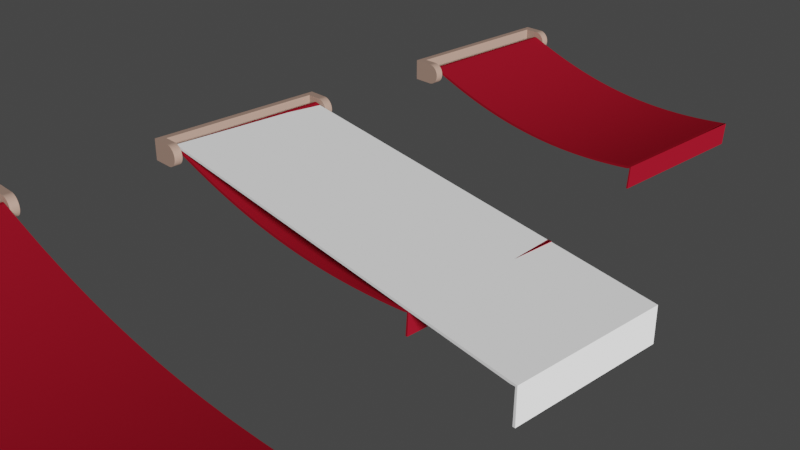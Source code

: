 # Source: Tende-varie-misure.blend  (saved by Blender 3.6.13; exported with 4.5.12 LTS)
import bpy
from mathutils import Matrix  # noqa: F401  (used for matrix-valued properties, if any)

bpy.ops.wm.read_factory_settings(use_empty=True)
scene = bpy.context.scene
scene.name = 'Scene'

# ---- collections
col_collection = bpy.data.collections.new('Collection'); scene.collection.children.link(col_collection)
col_awning_medsize = bpy.data.collections.new('Awning-medSize'); scene.collection.children.link(col_awning_medsize)
col_awning_short = bpy.data.collections.new('Awning-short'); scene.collection.children.link(col_awning_short)
col_awning_long = bpy.data.collections.new('Awning-long'); scene.collection.children.link(col_awning_long)

# ---- materials (node trees are filled in below, after node groups)
mat_tenda = bpy.data.materials.new('Tenda')
mat_material_002 = bpy.data.materials.new('Material.002')

# ---- node groups
ng_auto_smooth = bpy.data.node_groups.new('Auto Smooth', 'GeometryNodeTree')
_s = ng_auto_smooth.interface.new_socket(name='Geometry', in_out='OUTPUT', socket_type='NodeSocketGeometry')
_s = ng_auto_smooth.interface.new_socket(name='Geometry', in_out='INPUT', socket_type='NodeSocketGeometry')
_s = ng_auto_smooth.interface.new_socket(name='Angle', in_out='INPUT', socket_type='NodeSocketFloat')
_s.subtype = 'ANGLE'
_s.min_value = 0.0
_s.max_value = 3.142
ng_auto_smooth.is_modifier = True
_N = ng_auto_smooth.nodes; _L = ng_auto_smooth.links
n0 = _N.new('NodeGroupOutput'); n0.name = 'Group Output'; n0.location = (480, -100)
n1 = _N.new('NodeGroupInput'); n1.name = 'Group Input'; n1.location = (-420, -300)
n2 = _N.new('NodeGroupInput'); n2.name = 'Group Input.001'; n2.location = (-60, -100)
n3 = _N.new('GeometryNodeSetShadeSmooth'); n3.name = 'Set Shade Smooth'; n3.location = (120, -100)
n3.domain = 'EDGE'
n4 = _N.new('GeometryNodeSetShadeSmooth'); n4.name = 'Set Shade Smooth.001'; n4.location = (300, -100)
n5 = _N.new('GeometryNodeInputMeshEdgeAngle'); n5.name = 'Edge Angle'; n5.location = (-420, -220)
n6 = _N.new('GeometryNodeInputEdgeSmooth'); n6.name = 'Is Edge Smooth'; n6.location = (-60, -160)
n7 = _N.new('GeometryNodeInputShadeSmooth'); n7.name = 'Is Face Smooth'; n7.location = (-240, -340)
n8 = _N.new('FunctionNodeBooleanMath'); n8.name = 'Boolean Math'; n8.location = (-60, -220)
n9 = _N.new('FunctionNodeCompare'); n9.name = 'Compare'; n9.location = (-240, -180)
n9.operation = 'LESS_EQUAL'
_L.new(n5.outputs[0], n9.inputs[0])
_L.new(n4.outputs[0], n0.inputs[0])
_L.new(n1.outputs[1], n9.inputs[1])
_L.new(n9.outputs[0], n8.inputs[0])
_L.new(n7.outputs[0], n8.inputs[1])
_L.new(n2.outputs[0], n3.inputs[0])
_L.new(n6.outputs[0], n3.inputs[1])
_L.new(n3.outputs[0], n4.inputs[0])
_L.new(n8.outputs[0], n3.inputs[2])
n0.is_active_output = True

# ---- material node trees
mat_tenda.use_nodes = True; mat_tenda.node_tree.nodes.clear()
_N = mat_tenda.node_tree.nodes; _L = mat_tenda.node_tree.links
n0 = _N.new('ShaderNodeOutputMaterial'); n0.name = 'Material Output'; n0.location = (411, 300)
n1 = _N.new('ShaderNodeBsdfAnisotropic'); n1.name = 'Glossy BSDF'; n1.location = (-7, 493)
n1.distribution = 'GGX'
n2 = _N.new('ShaderNodeBsdfDiffuse'); n2.name = 'Diffuse BSDF'; n2.location = (-39, 230)
n3 = _N.new('ShaderNodeValToRGB'); n3.name = 'Color Ramp'; n3.location = (-371, 206)
while len(n3.color_ramp.elements) > 1: n3.color_ramp.elements.remove(n3.color_ramp.elements[-1])
n3.color_ramp.elements[0].position = 0.0; n3.color_ramp.elements[0].color = (0.6038, 0.0137, 0.03689, 1.0)
_e = n3.color_ramp.elements.new(0.75); _e.color = (0.3057, 0.008416, 0.02097, 1.0)
n4 = _N.new('ShaderNodeMixShader'); n4.name = 'Mix Shader'; n4.location = (220, 267)
n4.inputs[0].default_value = 0.525
_L.new(n4.outputs[0], n0.inputs[0])
_L.new(n1.outputs[0], n4.inputs[1])
_L.new(n2.outputs[0], n4.inputs[2])
_L.new(n3.outputs[0], n1.inputs[0])
_L.new(n3.outputs[0], n2.inputs[0])
n0.is_active_output = True
mat_material_002.use_nodes = True; mat_material_002.node_tree.nodes.clear()
_N = mat_material_002.node_tree.nodes; _L = mat_material_002.node_tree.links
n0 = _N.new('ShaderNodeBsdfPrincipled'); n0.name = 'Principled BSDF'; n0.location = (10, 300)
n0.distribution = 'GGX'
n0.subsurface_method = 'RANDOM_WALK_SKIN'
n0.inputs[0].default_value = (0.3549, 0.2305, 0.1789, 1.0)
n0.inputs[3].default_value = 1.45
n0.inputs[27].default_value = (0.0, 0.0, 0.0, 1.0)
n0.inputs[28].default_value = 1.0
n1 = _N.new('ShaderNodeOutputMaterial'); n1.name = 'Material Output'; n1.location = (300, 300)
_L.new(n0.outputs[0], n1.inputs[0])
n1.is_active_output = True

# ---- world
world_world = bpy.data.worlds.new('World'); scene.world = world_world
world_world.use_nodes = True; world_world.node_tree.nodes.clear()
_N = world_world.node_tree.nodes; _L = world_world.node_tree.links
n0 = _N.new('ShaderNodeOutputWorld'); n0.name = 'World Output'; n0.location = (300, 300)
n1 = _N.new('ShaderNodeBackground'); n1.name = 'Background'; n1.location = (10, 300)
n1.inputs[0].default_value = (0.05088, 0.05088, 0.05088, 1.0)
_L.new(n1.outputs[0], n0.inputs[0])
n0.is_active_output = True
world_world.color = (0.05088, 0.05088, 0.05088)
world_world.use_sun_shadow = False
world_world.sun_shadow_jitter_overblur = 0.0

# ---- cameras
cam_camera = bpy.data.cameras.new('Camera')
cam_camera.clip_end = 100.0
cam_camera.ortho_scale = 7.314

# ---- lights
light_light = bpy.data.lights.new('Light', 'SUN')
light_light.transmission_factor = 0.0
light_light.angle = 0.1993
light_light.energy = 5.0
light_light.shadow_soft_size = 0.1
light_light.shadow_cascade_max_distance = 1000.0

# ---- meshes
me_plane = bpy.data.meshes.new('Plane')
me_plane.from_pydata([(-2.5, -1.0, 0.0), (2.5, -1.0, 0.0), (-2.5, 1.0, 0.0), (2.5, 1.0, 0.0), (-2.045, -1.0, 0.0), (-1.591, -1.0, 0.0), (-1.136, -1.0, 0.0), (-0.6818, -1.0, 0.0), (-0.2273, -1.0, 0.0), (0.2273, -1.0, 0.0), (0.6818, -1.0, 0.0), (1.136, -1.0, 0.0), (1.591, -1.0, 0.0), (2.045, -1.0, 0.0), (2.045, 1.0, 0.0), (1.591, 1.0, 0.0), (1.136, 1.0, 0.0), (0.6818, 1.0, 0.0), (0.2273, 1.0, 0.0), (-0.2273, 1.0, 0.0), (-0.6818, 1.0, 0.0), (-1.136, 1.0, 0.0), (-1.591, 1.0, 0.0), (-2.045, 1.0, 0.0), (2.121, -1.0, 0.0), (2.197, -1.0, 0.0), (2.273, -1.0, 0.0), (2.348, -1.0, 0.0), (2.424, -1.0, 0.0), (-2.121, 1.0, 0.0), (-2.197, 1.0, 0.0), (-2.273, 1.0, 0.0), (-2.348, 1.0, 0.0), (-2.424, 1.0, 0.0), (-2.424, -1.0, 0.0), (-2.348, -1.0, 0.0), (-2.273, -1.0, 0.0), (-2.197, -1.0, 0.0), (-2.121, -1.0, 0.0), (-1.97, -1.0, 0.0), (-1.894, -1.0, 0.0), (-1.818, -1.0, 0.0), (-1.742, -1.0, 0.0), (-1.667, -1.0, 0.0), (-1.515, -1.0, 0.0), (-1.439, -1.0, 0.0), (-1.364, -1.0, 0.0), (-1.288, -1.0, 0.0), (-1.212, -1.0, 0.0), (-1.061, -1.0, 0.0), (-0.9848, -1.0, 0.0), (-0.9091, -1.0, 0.0), (-0.8333, -1.0, 0.0), (-0.7576, -1.0, 0.0), (-0.6061, -1.0, 0.0), (-0.5303, -1.0, 0.0), (-0.4545, -1.0, 0.0), (-0.3788, -1.0, 0.0), (-0.303, -1.0, 0.0), (-0.1515, -1.0, 0.0), (-0.07576, -1.0, 0.0), (9.686e-08, -1.0, 0.0), (0.07576, -1.0, 0.0), (0.1515, -1.0, 0.0), (0.303, -1.0, 0.0), (0.3788, -1.0, 0.0), (0.4545, -1.0, 0.0), (0.5303, -1.0, 0.0), (0.6061, -1.0, 0.0), (0.7576, -1.0, 0.0), (0.8333, -1.0, 0.0), (0.9091, -1.0, 0.0), (0.9848, -1.0, 0.0), (1.061, -1.0, 0.0), (1.212, -1.0, 0.0), (1.288, -1.0, 0.0), (1.364, -1.0, 0.0), (1.439, -1.0, 0.0), (1.515, -1.0, 0.0), (1.667, -1.0, 0.0), (1.742, -1.0, 0.0), (1.818, -1.0, 0.0), (1.894, -1.0, 0.0), (1.97, -1.0, 0.0), (2.424, 1.0, 0.0), (2.348, 1.0, 0.0), (2.273, 1.0, 0.0), (2.197, 1.0, 0.0), (2.121, 1.0, 0.0), (1.97, 1.0, 0.0), (1.894, 1.0, 0.0), (1.818, 1.0, 0.0), (1.742, 1.0, 0.0), (1.667, 1.0, 0.0), (1.515, 1.0, 0.0), (1.439, 1.0, 0.0), (1.364, 1.0, 0.0), (1.288, 1.0, 0.0), (1.212, 1.0, 0.0), (1.061, 1.0, 0.0), (0.9848, 1.0, 0.0), (0.9091, 1.0, 0.0), (0.8333, 1.0, 0.0), (0.7576, 1.0, 0.0), (0.6061, 1.0, 0.0), (0.5303, 1.0, 0.0), (0.4545, 1.0, 0.0), (0.3788, 1.0, 0.0), (0.303, 1.0, 0.0), (0.1515, 1.0, 0.0), (0.07576, 1.0, 0.0), (-9.686e-08, 1.0, 0.0), (-0.07576, 1.0, 0.0), (-0.1515, 1.0, 0.0), (-0.303, 1.0, 0.0), (-0.3788, 1.0, 0.0), (-0.4545, 1.0, 0.0), (-0.5303, 1.0, 0.0), (-0.6061, 1.0, 0.0), (-0.7576, 1.0, 0.0), (-0.8333, 1.0, 0.0), (-0.9091, 1.0, 0.0), (-0.9848, 1.0, 0.0), (-1.061, 1.0, 0.0), (-1.212, 1.0, 0.0), (-1.288, 1.0, 0.0), (-1.364, 1.0, 0.0), (-1.439, 1.0, 0.0), (-1.515, 1.0, 0.0), (-1.667, 1.0, 0.0), (-1.742, 1.0, 0.0), (-1.818, 1.0, 0.0), (-1.894, 1.0, 0.0), (-1.97, 1.0, 0.0), (2.5, 1.0, 0.0), (2.558, -0.9912, -0.4267), (2.558, 1.009, -0.4267)], [(3, 134)], [(28, 1, 3, 84), (38, 4, 23, 29), (43, 5, 22, 129), (48, 6, 21, 124), (53, 7, 20, 119), (58, 8, 19, 114), (63, 9, 18, 109), (68, 10, 17, 104), (73, 11, 16, 99), (78, 12, 15, 94), (83, 13, 14, 89), (12, 79, 93, 15), (79, 80, 92, 93), (80, 81, 91, 92), (81, 82, 90, 91), (82, 83, 89, 90), (11, 74, 98, 16), (74, 75, 97, 98), (75, 76, 96, 97), (76, 77, 95, 96), (77, 78, 94, 95), (10, 69, 103, 17), (69, 70, 102, 103), (70, 71, 101, 102), (71, 72, 100, 101), (72, 73, 99, 100), (9, 64, 108, 18), (64, 65, 107, 108), (65, 66, 106, 107), (66, 67, 105, 106), (67, 68, 104, 105), (8, 59, 113, 19), (59, 60, 112, 113), (60, 61, 111, 112), (61, 62, 110, 111), (62, 63, 109, 110), (7, 54, 118, 20), (54, 55, 117, 118), (55, 56, 116, 117), (56, 57, 115, 116), (57, 58, 114, 115), (6, 49, 123, 21), (49, 50, 122, 123), (50, 51, 121, 122), (51, 52, 120, 121), (52, 53, 119, 120), (5, 44, 128, 22), (44, 45, 127, 128), (45, 46, 126, 127), (46, 47, 125, 126), (47, 48, 124, 125), (4, 39, 133, 23), (39, 40, 132, 133), (40, 41, 131, 132), (41, 42, 130, 131), (42, 43, 129, 130), (0, 34, 33, 2), (34, 35, 32, 33), (35, 36, 31, 32), (36, 37, 30, 31), (37, 38, 29, 30), (13, 24, 88, 14), (24, 25, 87, 88), (25, 26, 86, 87), (26, 27, 85, 86), (27, 28, 84, 85), (135, 136, 134, 1)])
_uv = me_plane.uv_layers.new(name='UVMap')
_uv.uv.foreach_set('vector', [0.9848, 0.0, 1.0, 0.0, 1.0, 1.0, 0.9848, 1.0, 0.07576, 0.0, 0.09091, 0.0, 0.09091, 1.0, 0.07576, 1.0, 0.1667, 0.0, 0.1818, 0.0, 0.1818, 1.0, 0.1667, 1.0, 0.2576, 0.0, 0.2727, 0.0, 0.2727, 1.0, 0.2576, 1.0, 0.3485, 0.0, 0.3636, 0.0, 0.3636, 1.0, 0.3485, 1.0, 0.4394, 0.0, 0.4545, 0.0, 0.4545, 1.0, 0.4394, 1.0, 0.5303, 0.0, 0.5455, 0.0, 0.5455, 1.0, 0.5303, 1.0, 0.6212, 0.0, 0.6364, 0.0, 0.6364, 1.0, 0.6212, 1.0, 0.7121, 0.0, 0.7273, 0.0, 0.7273, 1.0, 0.7121, 1.0, 0.803, 0.0, 0.8182, 0.0, 0.8182, 1.0, 0.803, 1.0, 0.8939, 0.0, 0.9091, 0.0, 0.9091, 1.0, 0.8939, 1.0, 0.8182, 0.0, 0.8333, 0.0, 0.8333, 1.0, 0.8182, 1.0, 0.8333, 0.0, 0.8485, 0.0, 0.8485, 1.0, 0.8333, 1.0, 0.8485, 0.0, 0.8636, 0.0, 0.8636, 1.0, 0.8485, 1.0, 0.8636, 0.0, 0.8788, 0.0, 0.8788, 1.0, 0.8636, 1.0, 0.8788, 0.0, 0.8939, 0.0, 0.8939, 1.0, 0.8788, 1.0, 0.7273, 0.0, 0.7424, 0.0, 0.7424, 1.0, 0.7273, 1.0, 0.7424, 0.0, 0.7576, 0.0, 0.7576, 1.0, 0.7424, 1.0, 0.7576, 0.0, 0.7727, 0.0, 0.7727, 1.0, 0.7576, 1.0, 0.7727, 0.0, 0.7879, 0.0, 0.7879, 1.0, 0.7727, 1.0, 0.7879, 0.0, 0.803, 0.0, 0.803, 1.0, 0.7879, 1.0, 0.6364, 0.0, 0.6515, 0.0, 0.6515, 1.0, 0.6364, 1.0, 0.6515, 0.0, 0.6667, 0.0, 0.6667, 1.0, 0.6515, 1.0, 0.6667, 0.0, 0.6818, 0.0, 0.6818, 1.0, 0.6667, 1.0, 0.6818, 0.0, 0.697, 0.0, 0.697, 1.0, 0.6818, 1.0, 0.697, 0.0, 0.7121, 0.0, 0.7121, 1.0, 0.697, 1.0, 0.5455, 0.0, 0.5606, 0.0, 0.5606, 1.0, 0.5455, 1.0, 0.5606, 0.0, 0.5758, 0.0, 0.5758, 1.0, 0.5606, 1.0, 0.5758, 0.0, 0.5909, 0.0, 0.5909, 1.0, 0.5758, 1.0, 0.5909, 0.0, 0.6061, 0.0, 0.6061, 1.0, 0.5909, 1.0, 0.6061, 0.0, 0.6212, 0.0, 0.6212, 1.0, 0.6061, 1.0, 0.4545, 0.0, 0.4697, 0.0, 0.4697, 1.0, 0.4545, 1.0, 0.4697, 0.0, 0.4848, 0.0, 0.4848, 1.0, 0.4697, 1.0, 0.4848, 0.0, 0.5, 0.0, 0.5, 1.0, 0.4848, 1.0, 0.5, 0.0, 0.5152, 0.0, 0.5152, 1.0, 0.5, 1.0, 0.5152, 0.0, 0.5303, 0.0, 0.5303, 1.0, 0.5152, 1.0, 0.3636, 0.0, 0.3788, 0.0, 0.3788, 1.0, 0.3636, 1.0, 0.3788, 0.0, 0.3939, 0.0, 0.3939, 1.0, 0.3788, 1.0, 0.3939, 0.0, 0.4091, 0.0, 0.4091, 1.0, 0.3939, 1.0, 0.4091, 0.0, 0.4242, 0.0, 0.4242, 1.0, 0.4091, 1.0, 0.4242, 0.0, 0.4394, 0.0, 0.4394, 1.0, 0.4242, 1.0, 0.2727, 0.0, 0.2879, 0.0, 0.2879, 1.0, 0.2727, 1.0, 0.2879, 0.0, 0.303, 0.0, 0.303, 1.0, 0.2879, 1.0, 0.303, 0.0, 0.3182, 0.0, 0.3182, 1.0, 0.303, 1.0, 0.3182, 0.0, 0.3333, 0.0, 0.3333, 1.0, 0.3182, 1.0, 0.3333, 0.0, 0.3485, 0.0, 0.3485, 1.0, 0.3333, 1.0, 0.1818, 0.0, 0.197, 0.0, 0.197, 1.0, 0.1818, 1.0, 0.197, 0.0, 0.2121, 0.0, 0.2121, 1.0, 0.197, 1.0, 0.2121, 0.0, 0.2273, 0.0, 0.2273, 1.0, 0.2121, 1.0, 0.2273, 0.0, 0.2424, 0.0, 0.2424, 1.0, 0.2273, 1.0, 0.2424, 0.0, 0.2576, 0.0, 0.2576, 1.0, 0.2424, 1.0, 0.09091, 0.0, 0.1061, 0.0, 0.1061, 1.0, 0.09091, 1.0, 0.1061, 0.0, 0.1212, 0.0, 0.1212, 1.0, 0.1061, 1.0, 0.1212, 0.0, 0.1364, 0.0, 0.1364, 1.0, 0.1212, 1.0, 0.1364, 0.0, 0.1515, 0.0, 0.1515, 1.0, 0.1364, 1.0, 0.1515, 0.0, 0.1667, 0.0, 0.1667, 1.0, 0.1515, 1.0, 0.0, 0.0, 0.01515, 0.0, 0.01515, 1.0, 0.0, 1.0, 0.01515, 0.0, 0.0303, 0.0, 0.0303, 1.0, 0.01515, 1.0, 0.0303, 0.0, 0.04545, 0.0, 0.04545, 1.0, 0.0303, 1.0, 0.04545, 0.0, 0.06061, 0.0, 0.06061, 1.0, 0.04545, 1.0, 0.06061, 0.0, 0.07576, 0.0, 0.07576, 1.0, 0.06061, 1.0, 0.9091, 0.0, 0.9242, 0.0, 0.9242, 1.0, 0.9091, 1.0, 0.9242, 0.0, 0.9394, 0.0, 0.9394, 1.0, 0.9242, 1.0, 0.9394, 0.0, 0.9545, 0.0, 0.9545, 1.0, 0.9394, 1.0, 0.9545, 0.0, 0.9697, 0.0, 0.9697, 1.0, 0.9545, 1.0, 0.9697, 0.0, 0.9848, 0.0, 0.9848, 1.0, 0.9697, 1.0, 0.0, 0.0, 0.0, 0.0, 0.0, 0.0, 0.0, 0.0])
me_plane.update()
me_plane_003 = bpy.data.meshes.new('Plane.003')
me_plane_003.from_pydata([(-2.5, -1.0, 0.0), (2.5, -1.0, 2.98e-08), (-2.507, 0.9992, 0.03684), (2.493, 0.9992, 0.03661), (-2.047, -0.9993, -0.06754), (-1.594, -0.9987, -0.1247), (-1.139, -0.9983, -0.1688), (-0.6837, -0.998, -0.199), (-0.2276, -0.9979, -0.2146), (0.2288, -0.9979, -0.2151), (0.6849, -0.998, -0.2005), (1.14, -0.9983, -0.1707), (1.595, -0.9987, -0.1262), (2.048, -0.9993, -0.06764), (2.04, 1.0, -0.03357), (1.587, 1.001, -0.09231), (1.133, 1.001, -0.1369), (0.6775, 1.001, -0.1668), (0.2215, 1.001, -0.1815), (-0.2348, 1.001, -0.1808), (-0.6909, 1.001, -0.1649), (-1.146, 1.001, -0.1342), (-1.601, 1.0, -0.08943), (-2.054, 0.9999, -0.03154), (2.123, -0.9994, -0.05659), (2.198, -0.9995, -0.04519), (2.274, -0.9996, -0.03345), (2.349, -0.9997, -0.0214), (2.424, -0.9999, -0.009118), (-2.129, 0.9998, -0.02074), (-2.205, 0.9997, -0.009628), (-2.28, 0.9996, 0.001769), (-2.356, 0.9995, 0.01344), (-2.431, 0.9994, 0.02534), (-2.424, -0.9999, -0.01136), (-2.349, -0.9998, -0.02311), (-2.274, -0.9996, -0.03464), (-2.198, -0.9995, -0.0459), (-2.123, -0.9994, -0.05687), (-1.972, -0.9992, -0.0779), (-1.896, -0.9991, -0.08794), (-1.821, -0.999, -0.09764), (-1.745, -0.9989, -0.107), (-1.669, -0.9988, -0.116), (-1.518, -0.9987, -0.133), (-1.442, -0.9986, -0.1409), (-1.367, -0.9985, -0.1484), (-1.291, -0.9984, -0.1556), (-1.215, -0.9984, -0.1624), (-1.063, -0.9983, -0.1748), (-0.9874, -0.9982, -0.1804), (-0.9115, -0.9982, -0.1857), (-0.8356, -0.9981, -0.1905), (-0.7596, -0.9981, -0.1949), (-0.6077, -0.998, -0.2026), (-0.5317, -0.998, -0.2058), (-0.4557, -0.998, -0.2086), (-0.3796, -0.9979, -0.211), (-0.3036, -0.9979, -0.213), (-0.1515, -0.9979, -0.2157), (-0.07546, -0.9979, -0.2165), (0.0006013, -0.9979, -0.2168), (0.07666, -0.9979, -0.2166), (0.1527, -0.9979, -0.2161), (0.3048, -0.9979, -0.2137), (0.3808, -0.9979, -0.2119), (0.4569, -0.9979, -0.2097), (0.5329, -0.9979, -0.207), (0.6089, -0.998, -0.204), (0.7608, -0.998, -0.1965), (0.8368, -0.9981, -0.1922), (0.9127, -0.9981, -0.1874), (0.9886, -0.9982, -0.1823), (1.064, -0.9982, -0.1767), (1.216, -0.9983, -0.1643), (1.292, -0.9984, -0.1575), (1.368, -0.9985, -0.1503), (1.443, -0.9985, -0.1426), (1.519, -0.9986, -0.1346), (1.67, -0.9988, -0.1174), (1.746, -0.9989, -0.1082), (1.821, -0.999, -0.09864), (1.897, -0.9991, -0.08867), (1.972, -0.9992, -0.07834), (2.417, 0.9994, 0.02483), (2.342, 0.9995, 0.0126), (2.267, 0.9996, 0.000581), (2.191, 0.9997, -0.01113), (2.116, 0.9998, -0.02252), (1.965, 1.0, -0.04428), (1.889, 1.0, -0.05463), (1.814, 1.0, -0.06462), (1.738, 1.0, -0.07423), (1.663, 1.0, -0.08346), (1.512, 1.001, -0.1008), (1.436, 1.001, -0.1088), (1.36, 1.001, -0.1165), (1.284, 1.001, -0.1237), (1.209, 1.001, -0.1305), (1.057, 1.001, -0.143), (0.9812, 1.001, -0.1486), (0.9053, 1.001, -0.1538), (0.8294, 1.001, -0.1585), (0.7535, 1.001, -0.1629), (0.6016, 1.001, -0.1703), (0.5256, 1.001, -0.1734), (0.4496, 1.001, -0.1761), (0.3735, 1.001, -0.1783), (0.2975, 1.001, -0.1801), (0.1454, 1.001, -0.1824), (0.06939, 1.001, -0.183), (-0.006665, 1.001, -0.1831), (-0.08272, 1.001, -0.1827), (-0.1588, 1.001, -0.182), (-0.3108, 1.001, -0.1792), (-0.3869, 1.001, -0.1772), (-0.4629, 1.001, -0.1747), (-0.5389, 1.001, -0.1719), (-0.6149, 1.001, -0.1686), (-0.7668, 1.001, -0.1608), (-0.8427, 1.001, -0.1562), (-0.9187, 1.001, -0.1513), (-0.9945, 1.001, -0.146), (-1.07, 1.001, -0.1403), (-1.222, 1.001, -0.1277), (-1.298, 1.001, -0.1208), (-1.374, 1.001, -0.1135), (-1.449, 1.001, -0.1059), (-1.525, 1.001, -0.09784), (-1.676, 1.0, -0.08066), (-1.752, 1.0, -0.07152), (-1.827, 1.0, -0.06203), (-1.903, 1.0, -0.0522), (-1.979, 1.0, -0.04203), (2.493, 0.9992, 0.03684), (2.531, -0.9942, -0.2781), (2.524, 1.005, -0.2413), (-2.5, -1.0, -0.03), (2.48, -1.0, -0.0227), (-2.507, 0.9992, 0.006836), (2.493, 0.9992, 0.006493), (-2.049, -0.9993, -0.09747), (-1.596, -0.9989, -0.1546), (-1.141, -0.9985, -0.1987), (-0.6851, -0.9983, -0.229), (-0.2281, -0.9982, -0.2446), (0.2292, -0.9982, -0.2451), (0.6863, -0.9983, -0.2304), (1.142, -0.9985, -0.2006), (1.597, -0.9989, -0.1561), (2.05, -0.9994, -0.09751), (2.043, 0.9999, -0.06349), (1.59, 1.0, -0.1222), (1.135, 1.001, -0.1669), (0.6789, 1.001, -0.1968), (0.2219, 1.001, -0.2115), (-0.2353, 1.001, -0.2108), (-0.6923, 1.001, -0.1948), (-1.148, 1.001, -0.1641), (-1.603, 1.0, -0.1193), (-2.056, 0.9999, -0.06146), (2.126, -0.9995, -0.08647), (2.201, -0.9996, -0.07508), (2.276, -0.9997, -0.06336), (2.351, -0.9998, -0.05132), (2.426, -0.9999, -0.03903), (-2.131, 0.9998, -0.05067), (-2.207, 0.9997, -0.03958), (-2.282, 0.9996, -0.02819), (-2.357, 0.9995, -0.01653), (-2.432, 0.9994, -0.00464), (-2.425, -0.9999, -0.04134), (-2.35, -0.9998, -0.05309), (-2.275, -0.9996, -0.06461), (-2.2, -0.9995, -0.07585), (-2.124, -0.9994, -0.08681), (-1.974, -0.9993, -0.1078), (-1.898, -0.9992, -0.1178), (-1.823, -0.9991, -0.1275), (-1.747, -0.999, -0.1369), (-1.672, -0.9989, -0.1459), (-1.52, -0.9988, -0.1629), (-1.445, -0.9987, -0.1708), (-1.369, -0.9987, -0.1783), (-1.293, -0.9986, -0.1855), (-1.217, -0.9986, -0.1923), (-1.065, -0.9985, -0.2047), (-0.9893, -0.9984, -0.2104), (-0.9133, -0.9984, -0.2156), (-0.8372, -0.9984, -0.2205), (-0.7612, -0.9983, -0.2249), (-0.6089, -0.9983, -0.2326), (-0.5328, -0.9983, -0.2358), (-0.4566, -0.9982, -0.2386), (-0.3805, -0.9982, -0.241), (-0.3043, -0.9982, -0.243), (-0.1519, -0.9982, -0.2457), (-0.07564, -0.9982, -0.2464), (0.0005786, -0.9982, -0.2468), (0.0768, -0.9982, -0.2466), (0.153, -0.9982, -0.2461), (0.3054, -0.9982, -0.2437), (0.3816, -0.9982, -0.2419), (0.4578, -0.9982, -0.2397), (0.534, -0.9982, -0.237), (0.6101, -0.9982, -0.2339), (0.7624, -0.9983, -0.2265), (0.8384, -0.9983, -0.2221), (0.9145, -0.9984, -0.2174), (0.9905, -0.9984, -0.2122), (1.067, -0.9984, -0.2066), (1.218, -0.9985, -0.1942), (1.294, -0.9986, -0.1874), (1.37, -0.9987, -0.1801), (1.446, -0.9987, -0.1725), (1.522, -0.9988, -0.1645), (1.673, -0.9989, -0.1473), (1.749, -0.999, -0.1381), (1.824, -0.9991, -0.1285), (1.9, -0.9992, -0.1185), (1.975, -0.9993, -0.1082), (2.418, 0.9994, -0.005148), (2.343, 0.9995, -0.01737), (2.268, 0.9996, -0.02937), (2.193, 0.9997, -0.04107), (2.118, 0.9998, -0.05245), (1.967, 1.0, -0.07419), (1.892, 1.0, -0.08453), (1.816, 1.0, -0.09451), (1.741, 1.0, -0.1041), (1.665, 1.0, -0.1134), (1.514, 1.0, -0.1306), (1.438, 1.001, -0.1387), (1.363, 1.001, -0.1464), (1.287, 1.001, -0.1536), (1.211, 1.001, -0.1604), (1.059, 1.001, -0.1729), (0.9831, 1.001, -0.1785), (0.9071, 1.001, -0.1837), (0.8311, 1.001, -0.1885), (0.755, 1.001, -0.1928), (0.6028, 1.001, -0.2003), (0.5266, 1.001, -0.2034), (0.4505, 1.001, -0.2061), (0.3743, 1.001, -0.2083), (0.2981, 1.001, -0.2101), (0.1457, 1.001, -0.2124), (0.06951, 1.001, -0.213), (-0.006704, 1.001, -0.2131), (-0.08291, 1.001, -0.2127), (-0.1591, 1.001, -0.212), (-0.3115, 1.001, -0.2092), (-0.3877, 1.001, -0.2072), (-0.4639, 1.001, -0.2047), (-0.54, 1.001, -0.2018), (-0.6162, 1.001, -0.1985), (-0.7684, 1.001, -0.1907), (-0.8444, 1.001, -0.1862), (-0.9205, 1.001, -0.1813), (-0.9965, 1.001, -0.1759), (-1.072, 1.001, -0.1702), (-1.224, 1.001, -0.1576), (-1.3, 1.001, -0.1507), (-1.376, 1.001, -0.1434), (-1.452, 1.001, -0.1358), (-1.528, 1.0, -0.1277), (-1.679, 1.0, -0.1105), (-1.754, 1.0, -0.1014), (-1.83, 1.0, -0.09193), (-1.905, 1.0, -0.0821), (-1.981, 1.0, -0.07194), (2.464, 0.9992, 0.03282), (2.501, -0.9942, -0.2821), (2.494, 1.005, -0.2453), (-2.559, -0.9942, -0.007392), (-2.566, 1.005, 0.02944), (-2.587, -0.9939, -0.04158), (-2.594, 1.005, -0.004745), (-2.571, -0.9913, -0.07598), (-2.577, 1.008, -0.03914)], [(3, 134), (140, 271)], [(28, 1, 3, 84), (38, 4, 23, 29), (43, 5, 22, 129), (48, 6, 21, 124), (53, 7, 20, 119), (58, 8, 19, 114), (63, 9, 18, 109), (68, 10, 17, 104), (73, 11, 16, 99), (78, 12, 15, 94), (83, 13, 14, 89), (12, 79, 93, 15), (79, 80, 92, 93), (80, 81, 91, 92), (81, 82, 90, 91), (82, 83, 89, 90), (11, 74, 98, 16), (74, 75, 97, 98), (75, 76, 96, 97), (76, 77, 95, 96), (77, 78, 94, 95), (10, 69, 103, 17), (69, 70, 102, 103), (70, 71, 101, 102), (71, 72, 100, 101), (72, 73, 99, 100), (9, 64, 108, 18), (64, 65, 107, 108), (65, 66, 106, 107), (66, 67, 105, 106), (67, 68, 104, 105), (8, 59, 113, 19), (59, 60, 112, 113), (60, 61, 111, 112), (61, 62, 110, 111), (62, 63, 109, 110), (7, 54, 118, 20), (54, 55, 117, 118), (55, 56, 116, 117), (56, 57, 115, 116), (57, 58, 114, 115), (6, 49, 123, 21), (49, 50, 122, 123), (50, 51, 121, 122), (51, 52, 120, 121), (52, 53, 119, 120), (5, 44, 128, 22), (44, 45, 127, 128), (45, 46, 126, 127), (46, 47, 125, 126), (47, 48, 124, 125), (4, 39, 133, 23), (39, 40, 132, 133), (40, 41, 131, 132), (41, 42, 130, 131), (42, 43, 129, 130), (0, 34, 33, 2), (34, 35, 32, 33), (35, 36, 31, 32), (36, 37, 30, 31), (37, 38, 29, 30), (13, 24, 88, 14), (24, 25, 87, 88), (25, 26, 86, 87), (26, 27, 85, 86), (27, 28, 84, 85), (135, 136, 134, 1), (165, 221, 140, 138), (175, 166, 160, 141), (180, 266, 159, 142), (185, 261, 158, 143), (190, 256, 157, 144), (195, 251, 156, 145), (200, 246, 155, 146), (205, 241, 154, 147), (210, 236, 153, 148), (215, 231, 152, 149), (220, 226, 151, 150), (149, 152, 230, 216), (216, 230, 229, 217), (217, 229, 228, 218), (218, 228, 227, 219), (219, 227, 226, 220), (148, 153, 235, 211), (211, 235, 234, 212), (212, 234, 233, 213), (213, 233, 232, 214), (214, 232, 231, 215), (147, 154, 240, 206), (206, 240, 239, 207), (207, 239, 238, 208), (208, 238, 237, 209), (209, 237, 236, 210), (146, 155, 245, 201), (201, 245, 244, 202), (202, 244, 243, 203), (203, 243, 242, 204), (204, 242, 241, 205), (145, 156, 250, 196), (196, 250, 249, 197), (197, 249, 248, 198), (198, 248, 247, 199), (199, 247, 246, 200), (144, 157, 255, 191), (191, 255, 254, 192), (192, 254, 253, 193), (193, 253, 252, 194), (194, 252, 251, 195), (143, 158, 260, 186), (186, 260, 259, 187), (187, 259, 258, 188), (188, 258, 257, 189), (189, 257, 256, 190), (142, 159, 265, 181), (181, 265, 264, 182), (182, 264, 263, 183), (183, 263, 262, 184), (184, 262, 261, 185), (141, 160, 270, 176), (176, 270, 269, 177), (177, 269, 268, 178), (178, 268, 267, 179), (179, 267, 266, 180), (137, 139, 170, 171), (171, 170, 169, 172), (172, 169, 168, 173), (173, 168, 167, 174), (174, 167, 166, 175), (150, 151, 225, 161), (161, 225, 224, 162), (162, 224, 223, 163), (163, 223, 222, 164), (164, 222, 221, 165), (272, 138, 271, 273), (0, 2, 139, 137), (1, 28, 165, 138), (3, 1, 138, 140), (2, 33, 170, 139), (4, 38, 175, 141), (5, 43, 180, 142), (6, 48, 185, 143), (7, 53, 190, 144), (8, 58, 195, 145), (9, 63, 200, 146), (10, 68, 205, 147), (11, 73, 210, 148), (12, 78, 215, 149), (13, 83, 220, 150), (14, 88, 225, 151), (15, 93, 230, 152), (16, 98, 235, 153), (17, 103, 240, 154), (18, 108, 245, 155), (19, 113, 250, 156), (20, 118, 255, 157), (21, 123, 260, 158), (22, 128, 265, 159), (23, 133, 270, 160), (24, 13, 150, 161), (25, 24, 161, 162), (26, 25, 162, 163), (27, 26, 163, 164), (28, 27, 164, 165), (29, 23, 160, 166), (30, 29, 166, 167), (31, 30, 167, 168), (32, 31, 168, 169), (33, 32, 169, 170), (34, 0, 137, 171), (35, 34, 171, 172), (36, 35, 172, 173), (37, 36, 173, 174), (38, 37, 174, 175), (39, 4, 141, 176), (40, 39, 176, 177), (41, 40, 177, 178), (42, 41, 178, 179), (43, 42, 179, 180), (44, 5, 142, 181), (45, 44, 181, 182), (46, 45, 182, 183), (47, 46, 183, 184), (48, 47, 184, 185), (49, 6, 143, 186), (50, 49, 186, 187), (51, 50, 187, 188), (52, 51, 188, 189), (53, 52, 189, 190), (54, 7, 144, 191), (55, 54, 191, 192), (56, 55, 192, 193), (57, 56, 193, 194), (58, 57, 194, 195), (59, 8, 145, 196), (60, 59, 196, 197), (61, 60, 197, 198), (62, 61, 198, 199), (63, 62, 199, 200), (64, 9, 146, 201), (65, 64, 201, 202), (66, 65, 202, 203), (67, 66, 203, 204), (68, 67, 204, 205), (69, 10, 147, 206), (70, 69, 206, 207), (71, 70, 207, 208), (72, 71, 208, 209), (73, 72, 209, 210), (74, 11, 148, 211), (75, 74, 211, 212), (76, 75, 212, 213), (77, 76, 213, 214), (78, 77, 214, 215), (79, 12, 149, 216), (80, 79, 216, 217), (81, 80, 217, 218), (82, 81, 218, 219), (83, 82, 219, 220), (84, 3, 140, 221), (85, 84, 221, 222), (86, 85, 222, 223), (87, 86, 223, 224), (88, 87, 224, 225), (89, 14, 151, 226), (90, 89, 226, 227), (91, 90, 227, 228), (92, 91, 228, 229), (93, 92, 229, 230), (94, 15, 152, 231), (95, 94, 231, 232), (96, 95, 232, 233), (97, 96, 233, 234), (98, 97, 234, 235), (99, 16, 153, 236), (100, 99, 236, 237), (101, 100, 237, 238), (102, 101, 238, 239), (103, 102, 239, 240), (104, 17, 154, 241), (105, 104, 241, 242), (106, 105, 242, 243), (107, 106, 243, 244), (108, 107, 244, 245), (109, 18, 155, 246), (110, 109, 246, 247), (111, 110, 247, 248), (112, 111, 248, 249), (113, 112, 249, 250), (114, 19, 156, 251), (115, 114, 251, 252), (116, 115, 252, 253), (117, 116, 253, 254), (118, 117, 254, 255), (119, 20, 157, 256), (120, 119, 256, 257), (121, 120, 257, 258), (122, 121, 258, 259), (123, 122, 259, 260), (124, 21, 158, 261), (125, 124, 261, 262), (126, 125, 262, 263), (127, 126, 263, 264), (128, 127, 264, 265), (129, 22, 159, 266), (130, 129, 266, 267), (131, 130, 267, 268), (132, 131, 268, 269), (133, 132, 269, 270), (135, 1, 138, 272), (134, 136, 273, 271), (1, 134, 271, 138), (136, 135, 272, 273), (2, 0, 274, 275), (275, 274, 276, 277), (277, 276, 278, 279)])
_uv = me_plane_003.uv_layers.new(name='UVMap')
_uv.uv.foreach_set('vector', [0.9848, 0.0, 1.0, 0.0, 1.0, 1.0, 0.9848, 1.0, 0.07576, 0.0, 0.09091, 0.0, 0.09091, 1.0, 0.07576, 1.0, 0.1667, 0.0, 0.1818, 0.0, 0.1818, 1.0, 0.1667, 1.0, 0.2576, 0.0, 0.2727, 0.0, 0.2727, 1.0, 0.2576, 1.0, 0.3485, 0.0, 0.3636, 0.0, 0.3636, 1.0, 0.3485, 1.0, 0.4394, 0.0, 0.4545, 0.0, 0.4545, 1.0, 0.4394, 1.0, 0.5303, 0.0, 0.5455, 0.0, 0.5455, 1.0, 0.5303, 1.0, 0.6212, 0.0, 0.6364, 0.0, 0.6364, 1.0, 0.6212, 1.0, 0.7121, 0.0, 0.7273, 0.0, 0.7273, 1.0, 0.7121, 1.0, 0.803, 0.0, 0.8182, 0.0, 0.8182, 1.0, 0.803, 1.0, 0.8939, 0.0, 0.9091, 0.0, 0.9091, 1.0, 0.8939, 1.0, 0.8182, 0.0, 0.8333, 0.0, 0.8333, 1.0, 0.8182, 1.0, 0.8333, 0.0, 0.8485, 0.0, 0.8485, 1.0, 0.8333, 1.0, 0.8485, 0.0, 0.8636, 0.0, 0.8636, 1.0, 0.8485, 1.0, 0.8636, 0.0, 0.8788, 0.0, 0.8788, 1.0, 0.8636, 1.0, 0.8788, 0.0, 0.8939, 0.0, 0.8939, 1.0, 0.8788, 1.0, 0.7273, 0.0, 0.7424, 0.0, 0.7424, 1.0, 0.7273, 1.0, 0.7424, 0.0, 0.7576, 0.0, 0.7576, 1.0, 0.7424, 1.0, 0.7576, 0.0, 0.7727, 0.0, 0.7727, 1.0, 0.7576, 1.0, 0.7727, 0.0, 0.7879, 0.0, 0.7879, 1.0, 0.7727, 1.0, 0.7879, 0.0, 0.803, 0.0, 0.803, 1.0, 0.7879, 1.0, 0.6364, 0.0, 0.6515, 0.0, 0.6515, 1.0, 0.6364, 1.0, 0.6515, 0.0, 0.6667, 0.0, 0.6667, 1.0, 0.6515, 1.0, 0.6667, 0.0, 0.6818, 0.0, 0.6818, 1.0, 0.6667, 1.0, 0.6818, 0.0, 0.697, 0.0, 0.697, 1.0, 0.6818, 1.0, 0.697, 0.0, 0.7121, 0.0, 0.7121, 1.0, 0.697, 1.0, 0.5455, 0.0, 0.5606, 0.0, 0.5606, 1.0, 0.5455, 1.0, 0.5606, 0.0, 0.5758, 0.0, 0.5758, 1.0, 0.5606, 1.0, 0.5758, 0.0, 0.5909, 0.0, 0.5909, 1.0, 0.5758, 1.0, 0.5909, 0.0, 0.6061, 0.0, 0.6061, 1.0, 0.5909, 1.0, 0.6061, 0.0, 0.6212, 0.0, 0.6212, 1.0, 0.6061, 1.0, 0.4545, 0.0, 0.4697, 0.0, 0.4697, 1.0, 0.4545, 1.0, 0.4697, 0.0, 0.4848, 0.0, 0.4848, 1.0, 0.4697, 1.0, 0.4848, 0.0, 0.5, 0.0, 0.5, 1.0, 0.4848, 1.0, 0.5, 0.0, 0.5152, 0.0, 0.5152, 1.0, 0.5, 1.0, 0.5152, 0.0, 0.5303, 0.0, 0.5303, 1.0, 0.5152, 1.0, 0.3636, 0.0, 0.3788, 0.0, 0.3788, 1.0, 0.3636, 1.0, 0.3788, 0.0, 0.3939, 0.0, 0.3939, 1.0, 0.3788, 1.0, 0.3939, 0.0, 0.4091, 0.0, 0.4091, 1.0, 0.3939, 1.0, 0.4091, 0.0, 0.4242, 0.0, 0.4242, 1.0, 0.4091, 1.0, 0.4242, 0.0, 0.4394, 0.0, 0.4394, 1.0, 0.4242, 1.0, 0.2727, 0.0, 0.2879, 0.0, 0.2879, 1.0, 0.2727, 1.0, 0.2879, 0.0, 0.303, 0.0, 0.303, 1.0, 0.2879, 1.0, 0.303, 0.0, 0.3182, 0.0, 0.3182, 1.0, 0.303, 1.0, 0.3182, 0.0, 0.3333, 0.0, 0.3333, 1.0, 0.3182, 1.0, 0.3333, 0.0, 0.3485, 0.0, 0.3485, 1.0, 0.3333, 1.0, 0.1818, 0.0, 0.197, 0.0, 0.197, 1.0, 0.1818, 1.0, 0.197, 0.0, 0.2121, 0.0, 0.2121, 1.0, 0.197, 1.0, 0.2121, 0.0, 0.2273, 0.0, 0.2273, 1.0, 0.2121, 1.0, 0.2273, 0.0, 0.2424, 0.0, 0.2424, 1.0, 0.2273, 1.0, 0.2424, 0.0, 0.2576, 0.0, 0.2576, 1.0, 0.2424, 1.0, 0.09091, 0.0, 0.1061, 0.0, 0.1061, 1.0, 0.09091, 1.0, 0.1061, 0.0, 0.1212, 0.0, 0.1212, 1.0, 0.1061, 1.0, 0.1212, 0.0, 0.1364, 0.0, 0.1364, 1.0, 0.1212, 1.0, 0.1364, 0.0, 0.1515, 0.0, 0.1515, 1.0, 0.1364, 1.0, 0.1515, 0.0, 0.1667, 0.0, 0.1667, 1.0, 0.1515, 1.0, 0.0, 0.0, 0.01515, 0.0, 0.01515, 1.0, 0.0, 1.0, 0.01515, 0.0, 0.0303, 0.0, 0.0303, 1.0, 0.01515, 1.0, 0.0303, 0.0, 0.04545, 0.0, 0.04545, 1.0, 0.0303, 1.0, 0.04545, 0.0, 0.06061, 0.0, 0.06061, 1.0, 0.04545, 1.0, 0.06061, 0.0, 0.07576, 0.0, 0.07576, 1.0, 0.06061, 1.0, 0.9091, 0.0, 0.9242, 0.0, 0.9242, 1.0, 0.9091, 1.0, 0.9242, 0.0, 0.9394, 0.0, 0.9394, 1.0, 0.9242, 1.0, 0.9394, 0.0, 0.9545, 0.0, 0.9545, 1.0, 0.9394, 1.0, 0.9545, 0.0, 0.9697, 0.0, 0.9697, 1.0, 0.9545, 1.0, 0.9697, 0.0, 0.9848, 0.0, 0.9848, 1.0, 0.9697, 1.0, 0.0, 0.0, 0.0, 0.0, 0.0, 0.0, 0.0, 0.0, 0.9848, 0.0, 0.9848, 1.0, 1.0, 1.0, 1.0, 0.0, 0.07576, 0.0, 0.07576, 1.0, 0.09091, 1.0, 0.09091, 0.0, 0.1667, 0.0, 0.1667, 1.0, 0.1818, 1.0, 0.1818, 0.0, 0.2576, 0.0, 0.2576, 1.0, 0.2727, 1.0, 0.2727, 0.0, 0.3485, 0.0, 0.3485, 1.0, 0.3636, 1.0, 0.3636, 0.0, 0.4394, 0.0, 0.4394, 1.0, 0.4545, 1.0, 0.4545, 0.0, 0.5303, 0.0, 0.5303, 1.0, 0.5455, 1.0, 0.5455, 0.0, 0.6212, 0.0, 0.6212, 1.0, 0.6364, 1.0, 0.6364, 0.0, 0.7121, 0.0, 0.7121, 1.0, 0.7273, 1.0, 0.7273, 0.0, 0.803, 0.0, 0.803, 1.0, 0.8182, 1.0, 0.8182, 0.0, 0.8939, 0.0, 0.8939, 1.0, 0.9091, 1.0, 0.9091, 0.0, 0.8182, 0.0, 0.8182, 1.0, 0.8333, 1.0, 0.8333, 0.0, 0.8333, 0.0, 0.8333, 1.0, 0.8485, 1.0, 0.8485, 0.0, 0.8485, 0.0, 0.8485, 1.0, 0.8636, 1.0, 0.8636, 0.0, 0.8636, 0.0, 0.8636, 1.0, 0.8788, 1.0, 0.8788, 0.0, 0.8788, 0.0, 0.8788, 1.0, 0.8939, 1.0, 0.8939, 0.0, 0.7273, 0.0, 0.7273, 1.0, 0.7424, 1.0, 0.7424, 0.0, 0.7424, 0.0, 0.7424, 1.0, 0.7576, 1.0, 0.7576, 0.0, 0.7576, 0.0, 0.7576, 1.0, 0.7727, 1.0, 0.7727, 0.0, 0.7727, 0.0, 0.7727, 1.0, 0.7879, 1.0, 0.7879, 0.0, 0.7879, 0.0, 0.7879, 1.0, 0.803, 1.0, 0.803, 0.0, 0.6364, 0.0, 0.6364, 1.0, 0.6515, 1.0, 0.6515, 0.0, 0.6515, 0.0, 0.6515, 1.0, 0.6667, 1.0, 0.6667, 0.0, 0.6667, 0.0, 0.6667, 1.0, 0.6818, 1.0, 0.6818, 0.0, 0.6818, 0.0, 0.6818, 1.0, 0.697, 1.0, 0.697, 0.0, 0.697, 0.0, 0.697, 1.0, 0.7121, 1.0, 0.7121, 0.0, 0.5455, 0.0, 0.5455, 1.0, 0.5606, 1.0, 0.5606, 0.0, 0.5606, 0.0, 0.5606, 1.0, 0.5758, 1.0, 0.5758, 0.0, 0.5758, 0.0, 0.5758, 1.0, 0.5909, 1.0, 0.5909, 0.0, 0.5909, 0.0, 0.5909, 1.0, 0.6061, 1.0, 0.6061, 0.0, 0.6061, 0.0, 0.6061, 1.0, 0.6212, 1.0, 0.6212, 0.0, 0.4545, 0.0, 0.4545, 1.0, 0.4697, 1.0, 0.4697, 0.0, 0.4697, 0.0, 0.4697, 1.0, 0.4848, 1.0, 0.4848, 0.0, 0.4848, 0.0, 0.4848, 1.0, 0.5, 1.0, 0.5, 0.0, 0.5, 0.0, 0.5, 1.0, 0.5152, 1.0, 0.5152, 0.0, 0.5152, 0.0, 0.5152, 1.0, 0.5303, 1.0, 0.5303, 0.0, 0.3636, 0.0, 0.3636, 1.0, 0.3788, 1.0, 0.3788, 0.0, 0.3788, 0.0, 0.3788, 1.0, 0.3939, 1.0, 0.3939, 0.0, 0.3939, 0.0, 0.3939, 1.0, 0.4091, 1.0, 0.4091, 0.0, 0.4091, 0.0, 0.4091, 1.0, 0.4242, 1.0, 0.4242, 0.0, 0.4242, 0.0, 0.4242, 1.0, 0.4394, 1.0, 0.4394, 0.0, 0.2727, 0.0, 0.2727, 1.0, 0.2879, 1.0, 0.2879, 0.0, 0.2879, 0.0, 0.2879, 1.0, 0.303, 1.0, 0.303, 0.0, 0.303, 0.0, 0.303, 1.0, 0.3182, 1.0, 0.3182, 0.0, 0.3182, 0.0, 0.3182, 1.0, 0.3333, 1.0, 0.3333, 0.0, 0.3333, 0.0, 0.3333, 1.0, 0.3485, 1.0, 0.3485, 0.0, 0.1818, 0.0, 0.1818, 1.0, 0.197, 1.0, 0.197, 0.0, 0.197, 0.0, 0.197, 1.0, 0.2121, 1.0, 0.2121, 0.0, 0.2121, 0.0, 0.2121, 1.0, 0.2273, 1.0, 0.2273, 0.0, 0.2273, 0.0, 0.2273, 1.0, 0.2424, 1.0, 0.2424, 0.0, 0.2424, 0.0, 0.2424, 1.0, 0.2576, 1.0, 0.2576, 0.0, 0.09091, 0.0, 0.09091, 1.0, 0.1061, 1.0, 0.1061, 0.0, 0.1061, 0.0, 0.1061, 1.0, 0.1212, 1.0, 0.1212, 0.0, 0.1212, 0.0, 0.1212, 1.0, 0.1364, 1.0, 0.1364, 0.0, 0.1364, 0.0, 0.1364, 1.0, 0.1515, 1.0, 0.1515, 0.0, 0.1515, 0.0, 0.1515, 1.0, 0.1667, 1.0, 0.1667, 0.0, 0.0, 0.0, 0.0, 1.0, 0.01515, 1.0, 0.01515, 0.0, 0.01515, 0.0, 0.01515, 1.0, 0.0303, 1.0, 0.0303, 0.0, 0.0303, 0.0, 0.0303, 1.0, 0.04545, 1.0, 0.04545, 0.0, 0.04545, 0.0, 0.04545, 1.0, 0.06061, 1.0, 0.06061, 0.0, 0.06061, 0.0, 0.06061, 1.0, 0.07576, 1.0, 0.07576, 0.0, 0.9091, 0.0, 0.9091, 1.0, 0.9242, 1.0, 0.9242, 0.0, 0.9242, 0.0, 0.9242, 1.0, 0.9394, 1.0, 0.9394, 0.0, 0.9394, 0.0, 0.9394, 1.0, 0.9545, 1.0, 0.9545, 0.0, 0.9545, 0.0, 0.9545, 1.0, 0.9697, 1.0, 0.9697, 0.0, 0.9697, 0.0, 0.9697, 1.0, 0.9848, 1.0, 0.9848, 0.0, 0.0, 0.0, 0.0, 0.0, 0.0, 0.0, 0.0, 0.0, 0.0, 0.0, 0.0, 1.0, 0.0, 1.0, 0.0, 0.0, 1.0, 0.0, 0.9848, 0.0, 0.9848, 0.0, 1.0, 0.0, 1.0, 1.0, 1.0, 0.0, 1.0, 0.0, 1.0, 1.0, 0.0, 1.0, 0.01515, 1.0, 0.01515, 1.0, 0.0, 1.0, 0.09091, 0.0, 0.07576, 0.0, 0.07576, 0.0, 0.09091, 0.0, 0.1818, 0.0, 0.1667, 0.0, 0.1667, 0.0, 0.1818, 0.0, 0.2727, 0.0, 0.2576, 0.0, 0.2576, 0.0, 0.2727, 0.0, 0.3636, 0.0, 0.3485, 0.0, 0.3485, 0.0, 0.3636, 0.0, 0.4545, 0.0, 0.4394, 0.0, 0.4394, 0.0, 0.4545, 0.0, 0.5455, 0.0, 0.5303, 0.0, 0.5303, 0.0, 0.5455, 0.0, 0.6364, 0.0, 0.6212, 0.0, 0.6212, 0.0, 0.6364, 0.0, 0.7273, 0.0, 0.7121, 0.0, 0.7121, 0.0, 0.7273, 0.0, 0.8182, 0.0, 0.803, 0.0, 0.803, 0.0, 0.8182, 0.0, 0.9091, 0.0, 0.8939, 0.0, 0.8939, 0.0, 0.9091, 0.0, 0.9091, 1.0, 0.9242, 1.0, 0.9242, 1.0, 0.9091, 1.0, 0.8182, 1.0, 0.8333, 1.0, 0.8333, 1.0, 0.8182, 1.0, 0.7273, 1.0, 0.7424, 1.0, 0.7424, 1.0, 0.7273, 1.0, 0.6364, 1.0, 0.6515, 1.0, 0.6515, 1.0, 0.6364, 1.0, 0.5455, 1.0, 0.5606, 1.0, 0.5606, 1.0, 0.5455, 1.0, 0.4545, 1.0, 0.4697, 1.0, 0.4697, 1.0, 0.4545, 1.0, 0.3636, 1.0, 0.3788, 1.0, 0.3788, 1.0, 0.3636, 1.0, 0.2727, 1.0, 0.2879, 1.0, 0.2879, 1.0, 0.2727, 1.0, 0.1818, 1.0, 0.197, 1.0, 0.197, 1.0, 0.1818, 1.0, 0.09091, 1.0, 0.1061, 1.0, 0.1061, 1.0, 0.09091, 1.0, 0.9242, 0.0, 0.9091, 0.0, 0.9091, 0.0, 0.9242, 0.0, 0.9394, 0.0, 0.9242, 0.0, 0.9242, 0.0, 0.9394, 0.0, 0.9545, 0.0, 0.9394, 0.0, 0.9394, 0.0, 0.9545, 0.0, 0.9697, 0.0, 0.9545, 0.0, 0.9545, 0.0, 0.9697, 0.0, 0.9848, 0.0, 0.9697, 0.0, 0.9697, 0.0, 0.9848, 0.0, 0.07576, 1.0, 0.09091, 1.0, 0.09091, 1.0, 0.07576, 1.0, 0.06061, 1.0, 0.07576, 1.0, 0.07576, 1.0, 0.06061, 1.0, 0.04545, 1.0, 0.06061, 1.0, 0.06061, 1.0, 0.04545, 1.0, 0.0303, 1.0, 0.04545, 1.0, 0.04545, 1.0, 0.0303, 1.0, 0.01515, 1.0, 0.0303, 1.0, 0.0303, 1.0, 0.01515, 1.0, 0.01515, 0.0, 0.0, 0.0, 0.0, 0.0, 0.01515, 0.0, 0.0303, 0.0, 0.01515, 0.0, 0.01515, 0.0, 0.0303, 0.0, 0.04545, 0.0, 0.0303, 0.0, 0.0303, 0.0, 0.04545, 0.0, 0.06061, 0.0, 0.04545, 0.0, 0.04545, 0.0, 0.06061, 0.0, 0.07576, 0.0, 0.06061, 0.0, 0.06061, 0.0, 0.07576, 0.0, 0.1061, 0.0, 0.09091, 0.0, 0.09091, 0.0, 0.1061, 0.0, 0.1212, 0.0, 0.1061, 0.0, 0.1061, 0.0, 0.1212, 0.0, 0.1364, 0.0, 0.1212, 0.0, 0.1212, 0.0, 0.1364, 0.0, 0.1515, 0.0, 0.1364, 0.0, 0.1364, 0.0, 0.1515, 0.0, 0.1667, 0.0, 0.1515, 0.0, 0.1515, 0.0, 0.1667, 0.0, 0.197, 0.0, 0.1818, 0.0, 0.1818, 0.0, 0.197, 0.0, 0.2121, 0.0, 0.197, 0.0, 0.197, 0.0, 0.2121, 0.0, 0.2273, 0.0, 0.2121, 0.0, 0.2121, 0.0, 0.2273, 0.0, 0.2424, 0.0, 0.2273, 0.0, 0.2273, 0.0, 0.2424, 0.0, 0.2576, 0.0, 0.2424, 0.0, 0.2424, 0.0, 0.2576, 0.0, 0.2879, 0.0, 0.2727, 0.0, 0.2727, 0.0, 0.2879, 0.0, 0.303, 0.0, 0.2879, 0.0, 0.2879, 0.0, 0.303, 0.0, 0.3182, 0.0, 0.303, 0.0, 0.303, 0.0, 0.3182, 0.0, 0.3333, 0.0, 0.3182, 0.0, 0.3182, 0.0, 0.3333, 0.0, 0.3485, 0.0, 0.3333, 0.0, 0.3333, 0.0, 0.3485, 0.0, 0.3788, 0.0, 0.3636, 0.0, 0.3636, 0.0, 0.3788, 0.0, 0.3939, 0.0, 0.3788, 0.0, 0.3788, 0.0, 0.3939, 0.0, 0.4091, 0.0, 0.3939, 0.0, 0.3939, 0.0, 0.4091, 0.0, 0.4242, 0.0, 0.4091, 0.0, 0.4091, 0.0, 0.4242, 0.0, 0.4394, 0.0, 0.4242, 0.0, 0.4242, 0.0, 0.4394, 0.0, 0.4697, 0.0, 0.4545, 0.0, 0.4545, 0.0, 0.4697, 0.0, 0.4848, 0.0, 0.4697, 0.0, 0.4697, 0.0, 0.4848, 0.0, 0.5, 0.0, 0.4848, 0.0, 0.4848, 0.0, 0.5, 0.0, 0.5152, 0.0, 0.5, 0.0, 0.5, 0.0, 0.5152, 0.0, 0.5303, 0.0, 0.5152, 0.0, 0.5152, 0.0, 0.5303, 0.0, 0.5606, 0.0, 0.5455, 0.0, 0.5455, 0.0, 0.5606, 0.0, 0.5758, 0.0, 0.5606, 0.0, 0.5606, 0.0, 0.5758, 0.0, 0.5909, 0.0, 0.5758, 0.0, 0.5758, 0.0, 0.5909, 0.0, 0.6061, 0.0, 0.5909, 0.0, 0.5909, 0.0, 0.6061, 0.0, 0.6212, 0.0, 0.6061, 0.0, 0.6061, 0.0, 0.6212, 0.0, 0.6515, 0.0, 0.6364, 0.0, 0.6364, 0.0, 0.6515, 0.0, 0.6667, 0.0, 0.6515, 0.0, 0.6515, 0.0, 0.6667, 0.0, 0.6818, 0.0, 0.6667, 0.0, 0.6667, 0.0, 0.6818, 0.0, 0.697, 0.0, 0.6818, 0.0, 0.6818, 0.0, 0.697, 0.0, 0.7121, 0.0, 0.697, 0.0, 0.697, 0.0, 0.7121, 0.0, 0.7424, 0.0, 0.7273, 0.0, 0.7273, 0.0, 0.7424, 0.0, 0.7576, 0.0, 0.7424, 0.0, 0.7424, 0.0, 0.7576, 0.0, 0.7727, 0.0, 0.7576, 0.0, 0.7576, 0.0, 0.7727, 0.0, 0.7879, 0.0, 0.7727, 0.0, 0.7727, 0.0, 0.7879, 0.0, 0.803, 0.0, 0.7879, 0.0, 0.7879, 0.0, 0.803, 0.0, 0.8333, 0.0, 0.8182, 0.0, 0.8182, 0.0, 0.8333, 0.0, 0.8485, 0.0, 0.8333, 0.0, 0.8333, 0.0, 0.8485, 0.0, 0.8636, 0.0, 0.8485, 0.0, 0.8485, 0.0, 0.8636, 0.0, 0.8788, 0.0, 0.8636, 0.0, 0.8636, 0.0, 0.8788, 0.0, 0.8939, 0.0, 0.8788, 0.0, 0.8788, 0.0, 0.8939, 0.0, 0.9848, 1.0, 1.0, 1.0, 1.0, 1.0, 0.9848, 1.0, 0.9697, 1.0, 0.9848, 1.0, 0.9848, 1.0, 0.9697, 1.0, 0.9545, 1.0, 0.9697, 1.0, 0.9697, 1.0, 0.9545, 1.0, 0.9394, 1.0, 0.9545, 1.0, 0.9545, 1.0, 0.9394, 1.0, 0.9242, 1.0, 0.9394, 1.0, 0.9394, 1.0, 0.9242, 1.0, 0.8939, 1.0, 0.9091, 1.0, 0.9091, 1.0, 0.8939, 1.0, 0.8788, 1.0, 0.8939, 1.0, 0.8939, 1.0, 0.8788, 1.0, 0.8636, 1.0, 0.8788, 1.0, 0.8788, 1.0, 0.8636, 1.0, 0.8485, 1.0, 0.8636, 1.0, 0.8636, 1.0, 0.8485, 1.0, 0.8333, 1.0, 0.8485, 1.0, 0.8485, 1.0, 0.8333, 1.0, 0.803, 1.0, 0.8182, 1.0, 0.8182, 1.0, 0.803, 1.0, 0.7879, 1.0, 0.803, 1.0, 0.803, 1.0, 0.7879, 1.0, 0.7727, 1.0, 0.7879, 1.0, 0.7879, 1.0, 0.7727, 1.0, 0.7576, 1.0, 0.7727, 1.0, 0.7727, 1.0, 0.7576, 1.0, 0.7424, 1.0, 0.7576, 1.0, 0.7576, 1.0, 0.7424, 1.0, 0.7121, 1.0, 0.7273, 1.0, 0.7273, 1.0, 0.7121, 1.0, 0.697, 1.0, 0.7121, 1.0, 0.7121, 1.0, 0.697, 1.0, 0.6818, 1.0, 0.697, 1.0, 0.697, 1.0, 0.6818, 1.0, 0.6667, 1.0, 0.6818, 1.0, 0.6818, 1.0, 0.6667, 1.0, 0.6515, 1.0, 0.6667, 1.0, 0.6667, 1.0, 0.6515, 1.0, 0.6212, 1.0, 0.6364, 1.0, 0.6364, 1.0, 0.6212, 1.0, 0.6061, 1.0, 0.6212, 1.0, 0.6212, 1.0, 0.6061, 1.0, 0.5909, 1.0, 0.6061, 1.0, 0.6061, 1.0, 0.5909, 1.0, 0.5758, 1.0, 0.5909, 1.0, 0.5909, 1.0, 0.5758, 1.0, 0.5606, 1.0, 0.5758, 1.0, 0.5758, 1.0, 0.5606, 1.0, 0.5303, 1.0, 0.5455, 1.0, 0.5455, 1.0, 0.5303, 1.0, 0.5152, 1.0, 0.5303, 1.0, 0.5303, 1.0, 0.5152, 1.0, 0.5, 1.0, 0.5152, 1.0, 0.5152, 1.0, 0.5, 1.0, 0.4848, 1.0, 0.5, 1.0, 0.5, 1.0, 0.4848, 1.0, 0.4697, 1.0, 0.4848, 1.0, 0.4848, 1.0, 0.4697, 1.0, 0.4394, 1.0, 0.4545, 1.0, 0.4545, 1.0, 0.4394, 1.0, 0.4242, 1.0, 0.4394, 1.0, 0.4394, 1.0, 0.4242, 1.0, 0.4091, 1.0, 0.4242, 1.0, 0.4242, 1.0, 0.4091, 1.0, 0.3939, 1.0, 0.4091, 1.0, 0.4091, 1.0, 0.3939, 1.0, 0.3788, 1.0, 0.3939, 1.0, 0.3939, 1.0, 0.3788, 1.0, 0.3485, 1.0, 0.3636, 1.0, 0.3636, 1.0, 0.3485, 1.0, 0.3333, 1.0, 0.3485, 1.0, 0.3485, 1.0, 0.3333, 1.0, 0.3182, 1.0, 0.3333, 1.0, 0.3333, 1.0, 0.3182, 1.0, 0.303, 1.0, 0.3182, 1.0, 0.3182, 1.0, 0.303, 1.0, 0.2879, 1.0, 0.303, 1.0, 0.303, 1.0, 0.2879, 1.0, 0.2576, 1.0, 0.2727, 1.0, 0.2727, 1.0, 0.2576, 1.0, 0.2424, 1.0, 0.2576, 1.0, 0.2576, 1.0, 0.2424, 1.0, 0.2273, 1.0, 0.2424, 1.0, 0.2424, 1.0, 0.2273, 1.0, 0.2121, 1.0, 0.2273, 1.0, 0.2273, 1.0, 0.2121, 1.0, 0.197, 1.0, 0.2121, 1.0, 0.2121, 1.0, 0.197, 1.0, 0.1667, 1.0, 0.1818, 1.0, 0.1818, 1.0, 0.1667, 1.0, 0.1515, 1.0, 0.1667, 1.0, 0.1667, 1.0, 0.1515, 1.0, 0.1364, 1.0, 0.1515, 1.0, 0.1515, 1.0, 0.1364, 1.0, 0.1212, 1.0, 0.1364, 1.0, 0.1364, 1.0, 0.1212, 1.0, 0.1061, 1.0, 0.1212, 1.0, 0.1212, 1.0, 0.1061, 1.0, 0.0, 0.0, 0.0, 0.0, 0.0, 0.0, 0.0, 0.0, 0.0, 0.0, 0.0, 0.0, 0.0, 0.0, 0.0, 0.0, 0.0, 0.0, 0.0, 0.0, 0.0, 0.0, 0.0, 0.0, 0.0, 0.0, 0.0, 0.0, 0.0, 0.0, 0.0, 0.0, 0.0, 1.0, 0.0, 0.0, 0.0, 0.0, 0.0, 1.0, 0.0, 1.0, 0.0, 0.0, 0.0, 0.0, 0.0, 1.0, 0.0, 1.0, 0.0, 0.0, 0.0, 0.0, 0.0, 1.0])
me_plane_003.materials.append(mat_tenda)
me_plane_003.update()
me_mesh = bpy.data.meshes.new('Mesh')
me_mesh.from_pydata([(-1.885, -1.0, -2.606e-08), (-1.885, 1.0, -1.042e-08), (0.0, 1.0, 0.0), (0.1357, 0.9909, 6.414e-10), (0.2658, 0.9643, 1.06e-09), (0.3892, 0.9214, 1.288e-09), (0.5046, 0.8634, 1.357e-09), (0.611, 0.7916, 1.299e-09), (0.707, 0.707, 1.145e-09), (0.7916, 0.611, 9.276e-10), (0.8634, 0.5046, 6.785e-10), (0.9214, 0.3892, 4.293e-10), (0.9643, 0.2658, 2.12e-10), (0.9909, 0.1357, 5.83e-11), (1.0, 0.0, 0.0), (0.9909, -0.1357, 1.458e-10), (0.9643, -0.2658, 5.3e-10), (0.9214, -0.3892, 1.073e-09), (0.8634, -0.5046, 1.696e-09), (0.7916, -0.611, 2.319e-09), (0.707, -0.707, 2.862e-09), (0.611, -0.7916, 3.247e-09), (0.5046, -0.8634, 3.392e-09), (0.3892, -0.9214, 3.22e-09), (0.2658, -0.9643, 2.65e-09), (0.1357, -0.9909, 1.603e-09), (0.0, -1.0, 0.0), (-1.278, 1.0, -5.212e-09), (-1.278, -1.0, -1.303e-08), (-1.885, -1.0, -15.63), (-1.885, 1.0, -15.63), (-1.278, 1.0, -15.63), (1.564e-07, 1.0, -15.63), (0.1357, 0.9909, -15.63), (0.2658, 0.9643, -15.63), (0.3892, 0.9214, -15.63), (0.5046, 0.8634, -15.63), (0.611, 0.7916, -15.63), (0.707, 0.707, -15.63), (0.7916, 0.611, -15.63), (0.8634, 0.5046, -15.63), (0.9214, 0.3892, -15.63), (0.9643, 0.2658, -15.63), (0.9909, 0.1357, -15.63), (1.0, 5.22e-08, -15.63), (0.9909, -0.1357, -15.63), (0.9643, -0.2658, -15.63), (0.9214, -0.3892, -15.63), (0.8634, -0.5046, -15.63), (0.7916, -0.611, -15.63), (0.707, -0.707, -15.63), (0.611, -0.7916, -15.63), (0.5046, -0.8634, -15.63), (0.3892, -0.9214, -15.63), (0.2658, -0.9643, -15.63), (0.1357, -0.9909, -15.63), (1.564e-07, -1.0, -15.63), (-1.278, -1.0, -15.63), (-1.885, -1.0, -16.41), (-1.885, 1.0, -16.41), (-1.278, 1.0, -16.41), (1.564e-07, 1.0, -16.41), (0.1357, 0.9909, -16.41), (0.2658, 0.9643, -16.41), (0.3892, 0.9214, -16.41), (0.5046, 0.8634, -16.41), (0.611, 0.7916, -16.41), (0.707, 0.707, -16.41), (0.7916, 0.611, -16.41), (0.8634, 0.5046, -16.41), (0.9214, 0.3892, -16.41), (0.9643, 0.2658, -16.41), (0.9909, 0.1357, -16.41), (1.0, 1.833e-08, -16.41), (0.9909, -0.1357, -16.41), (0.9643, -0.2658, -16.41), (0.9214, -0.3892, -16.41), (0.8634, -0.5046, -16.41), (0.7916, -0.611, -16.41), (0.707, -0.707, -16.41), (0.611, -0.7916, -16.41), (0.5046, -0.8634, -16.41), (0.3892, -0.9214, -16.41), (0.2658, -0.9643, -16.41), (0.1357, -0.9909, -16.41), (1.564e-07, -1.0, -16.41), (-1.278, -1.0, -16.41), (-1.885, -1.0, 0.7749), (-1.885, 1.0, 0.7749), (-1.278, 1.0, 0.7749), (-7.756e-09, 1.0, 0.7749), (0.1357, 0.9909, 0.7749), (0.2658, 0.9643, 0.7749), (0.3892, 0.9214, 0.7749), (0.5046, 0.8634, 0.7749), (0.611, 0.7916, 0.7749), (0.707, 0.707, 0.7749), (0.7916, 0.611, 0.7749), (0.8634, 0.5046, 0.7749), (0.9214, 0.3892, 0.7749), (0.9643, 0.2658, 0.7749), (0.9909, 0.1357, 0.7749), (1.0, -2.614e-09, 0.7749), (0.9909, -0.1357, 0.7749), (0.9643, -0.2658, 0.7749), (0.9214, -0.3892, 0.7749), (0.8634, -0.5046, 0.7749), (0.7916, -0.611, 0.7749), (0.707, -0.707, 0.7749), (0.611, -0.7916, 0.7749), (0.5046, -0.8634, 0.7749), (0.3892, -0.9214, 0.7749), (0.2658, -0.9643, 0.7749), (0.1357, -0.9909, 0.7749), (-7.756e-09, -1.0, 0.7749), (-1.278, -1.0, 0.7749)], [], [(28, 0, 29, 57), (20, 19, 107, 108), (32, 33, 62, 61), (45, 46, 75, 74), (0, 1, 30, 29), (1, 27, 31, 30), (6, 5, 93, 94), (58, 59, 60, 86), (61, 62, 63, 64, 65, 66, 67, 68, 69, 70, 71, 72, 73, 74, 75, 76, 77, 78, 79, 80, 81, 82, 83, 84, 85, 86, 60), (46, 47, 76, 75), (33, 34, 63, 62), (47, 48, 77, 76), (34, 35, 64, 63), (48, 49, 78, 77), (35, 36, 65, 64), (49, 50, 79, 78), (36, 37, 66, 65), (50, 51, 80, 79), (37, 38, 67, 66), (51, 52, 81, 80), (38, 39, 68, 67), (52, 53, 82, 81), (39, 40, 69, 68), (53, 54, 83, 82), (40, 41, 70, 69), (54, 55, 84, 83), (41, 42, 71, 70), (55, 56, 85, 84), (42, 43, 72, 71), (57, 29, 58, 86), (43, 44, 73, 72), (29, 30, 59, 58), (30, 31, 60, 59), (44, 45, 74, 73), (31, 32, 61, 60), (56, 57, 86, 85), (89, 115, 114, 113, 112, 111, 110, 109, 108, 107, 106, 105, 104, 103, 102, 101, 100, 99, 98, 97, 96, 95, 94, 93, 92, 91, 90), (87, 115, 89, 88), (7, 6, 94, 95), (21, 20, 108, 109), (8, 7, 95, 96), (22, 21, 109, 110), (9, 8, 96, 97), (23, 22, 110, 111), (10, 9, 97, 98), (24, 23, 111, 112), (11, 10, 98, 99), (25, 24, 112, 113), (12, 11, 99, 100), (26, 25, 113, 114), (13, 12, 100, 101), (0, 28, 115, 87), (14, 13, 101, 102), (1, 0, 87, 88), (27, 1, 88, 89), (15, 14, 102, 103), (2, 27, 89, 90), (28, 26, 114, 115), (16, 15, 103, 104), (3, 2, 90, 91), (17, 16, 104, 105), (4, 3, 91, 92), (18, 17, 105, 106), (5, 4, 92, 93), (19, 18, 106, 107), (27, 2, 3, 4, 5, 6, 7, 8, 9, 10, 11, 12, 13, 14, 15, 16, 17, 18, 19, 20, 21, 22, 23, 24, 25, 26, 28), (31, 57, 56, 55, 54, 53, 52, 51, 50, 49, 48, 47, 46, 45, 44, 43, 42, 41, 40, 39, 38, 37, 36, 35, 34, 33, 32), (57, 31, 27, 28)])
me_mesh.materials.append(mat_material_002)
me_mesh.update()

# ---- objects
ob_light = bpy.data.objects.new('Light', light_light)
ob_camera = bpy.data.objects.new('Camera', cam_camera)
ob_plane = bpy.data.objects.new('Plane', me_plane)
ob_awning = bpy.data.objects.new('Awning', me_plane_003)
ob_awning_holder = bpy.data.objects.new('Awning holder', me_mesh)
ob_awning_001 = bpy.data.objects.new('Awning.001', me_plane_003)
ob_awning_holder_001 = bpy.data.objects.new('Awning holder.001', me_mesh)
ob_awning_002 = bpy.data.objects.new('Awning.002', me_plane_003)
ob_awning_holder_002 = bpy.data.objects.new('Awning holder.002', me_mesh)

# ---- transforms, parenting, visibility, modifiers, constraints
ob_light.location = (4.764, 1.497, 5.904)
ob_light.rotation_euler = (1.151, -0.5377, 1.424)
ob_light.lock_rotations_4d = False
ob_light.empty_display_type = 'ARROWS'
ob_light.color = (0.0, 0.0, 0.0, 0.0)
ob_light.lineart.crease_threshold = 0.0
ob_camera.location = (7.359, -6.926, 4.958)
ob_camera.rotation_euler = (1.109, 0.0, 0.8149)
ob_camera.lock_rotations_4d = False
ob_camera.empty_display_type = 'ARROWS'
ob_camera.color = (0.0, 0.0, 0.0, 0.0)
ob_camera.display_type = 'WIRE'
ob_camera.lineart.crease_threshold = 0.0
ob_plane.location = (0.0, 0.0, 0.0)
ob_plane.rotation_euler = (-0.02073, 0.1343, 0.001457)
_vg = ob_plane.vertex_groups.new(name='Fixes')
_m = ob_plane.modifiers.new('Solidify', 'SOLIDIFY')
_m.thickness = 0.03
_m = ob_plane.modifiers.new('Cloth', 'CLOTH')
ob_awning.location = (-0.6566, 0.0, 0.06221)
ob_awning.rotation_euler = (-0.02073, 0.1343, 0.001457)
ob_awning.scale = (0.7394, 1.0, 0.9959)
_vg = ob_awning.vertex_groups.new(name='Fixes')
_m = ob_awning.modifiers.new('Auto Smooth', 'NODES')
_m.node_group = ng_auto_smooth
_gi = [s.identifier for s in ng_auto_smooth.interface.items_tree if s.item_type == 'SOCKET' and s.in_out == 'INPUT']
_m[_gi[1]] = 0.5236  # Angle
ob_awning_holder.location = (-2.48, -1.015, 0.2529)
ob_awning_holder.rotation_euler = (1.571, -0.0, 0.0)
ob_awning_holder.scale = (0.1291, 0.1291, 0.1291)
_m = ob_awning_holder.modifiers.new('Auto Smooth', 'NODES')
_m.node_group = ng_auto_smooth
_gi = [s.identifier for s in ng_auto_smooth.interface.items_tree if s.item_type == 'SOCKET' and s.in_out == 'INPUT']
_m[_gi[1]] = 3.142  # Angle
ob_awning_001.location = (-0.8943, 4.0, 0.08021)
ob_awning_001.rotation_euler = (-0.02073, 0.1343, 0.001457)
ob_awning_001.scale = (0.6321, 1.0, 0.9954)
_vg = ob_awning_001.vertex_groups.new(name='Fixes')
_m = ob_awning_001.modifiers.new('Auto Smooth', 'NODES')
_m.node_group = ng_auto_smooth
_gi = [s.identifier for s in ng_auto_smooth.interface.items_tree if s.item_type == 'SOCKET' and s.in_out == 'INPUT']
_m[_gi[1]] = 0.5236  # Angle
ob_awning_holder_001.location = (-2.48, 2.985, 0.2529)
ob_awning_holder_001.rotation_euler = (1.571, -0.0, 0.0)
ob_awning_holder_001.scale = (0.1291, 0.1291, 0.1291)
_m = ob_awning_holder_001.modifiers.new('Auto Smooth', 'NODES')
_m.node_group = ng_auto_smooth
_gi = [s.identifier for s in ng_auto_smooth.interface.items_tree if s.item_type == 'SOCKET' and s.in_out == 'INPUT']
_m[_gi[1]] = 3.142  # Angle
ob_awning_002.location = (-0.2614, -4.0, -0.003173)
ob_awning_002.rotation_euler = (-0.02073, 0.1343, 0.001457)
ob_awning_002.scale = (0.8743, 1.0, 1.0)
_vg = ob_awning_002.vertex_groups.new(name='Fixes')
_m = ob_awning_002.modifiers.new('Auto Smooth', 'NODES')
_m.node_group = ng_auto_smooth
_gi = [s.identifier for s in ng_auto_smooth.interface.items_tree if s.item_type == 'SOCKET' and s.in_out == 'INPUT']
_m[_gi[1]] = 0.5236  # Angle
ob_awning_holder_002.location = (-2.48, -5.015, 0.2529)
ob_awning_holder_002.rotation_euler = (1.571, -0.0, 0.0)
ob_awning_holder_002.scale = (0.1291, 0.1291, 0.1291)
_m = ob_awning_holder_002.modifiers.new('Auto Smooth', 'NODES')
_m.node_group = ng_auto_smooth
_gi = [s.identifier for s in ng_auto_smooth.interface.items_tree if s.item_type == 'SOCKET' and s.in_out == 'INPUT']
_m[_gi[1]] = 3.142  # Angle

# ---- collection membership
col_collection.objects.link(ob_light)
col_collection.objects.link(ob_camera)
col_collection.objects.link(ob_plane)
col_awning_medsize.objects.link(ob_awning)
col_awning_medsize.objects.link(ob_awning_holder)
col_awning_short.objects.link(ob_awning_001)
col_awning_short.objects.link(ob_awning_holder_001)
col_awning_long.objects.link(ob_awning_002)
col_awning_long.objects.link(ob_awning_holder_002)

# ---- scene / render settings (as saved in the file)
scene.camera = ob_camera
scene.frame_start = 1; scene.frame_end = 250; scene.frame_set(0)
scene.render.engine = 'CYCLES'
scene.cycles.sampling_pattern = 'TABULATED_SOBOL'
scene.view_settings.view_transform = 'Filmic'
bpy.context.view_layer.update()
